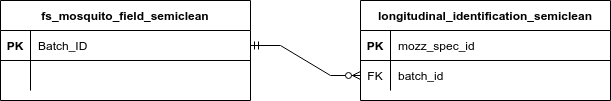

The diagram above was exported from draw.io. Its source (the exported page's mxGraphModel, read from the mxfile embedded in the PNG):
<mxGraphModel dx="1674" dy="776" grid="1" gridSize="10" guides="1" tooltips="1" connect="1" arrows="1" fold="1" page="1" pageScale="1" pageWidth="850" pageHeight="1100" math="0" shadow="0" extFonts="Permanent Marker^https://fonts.googleapis.com/css?family=Permanent+Marker">
  <root>
    <mxCell id="0" />
    <mxCell id="1" parent="0" />
    <mxCell id="C-vyLk0tnHw3VtMMgP7b-2" value="longitudinal_identification_semiclean" style="shape=table;startSize=30;container=1;collapsible=1;childLayout=tableLayout;fixedRows=1;rowLines=0;fontStyle=1;align=center;resizeLast=1;" parent="1" vertex="1">
      <mxGeometry x="470" y="120" width="250" height="100" as="geometry" />
    </mxCell>
    <mxCell id="C-vyLk0tnHw3VtMMgP7b-3" value="" style="shape=partialRectangle;collapsible=0;dropTarget=0;pointerEvents=0;fillColor=none;points=[[0,0.5],[1,0.5]];portConstraint=eastwest;top=0;left=0;right=0;bottom=1;" parent="C-vyLk0tnHw3VtMMgP7b-2" vertex="1">
      <mxGeometry y="30" width="250" height="30" as="geometry" />
    </mxCell>
    <mxCell id="C-vyLk0tnHw3VtMMgP7b-4" value="PK" style="shape=partialRectangle;overflow=hidden;connectable=0;fillColor=none;top=0;left=0;bottom=0;right=0;fontStyle=1;" parent="C-vyLk0tnHw3VtMMgP7b-3" vertex="1">
      <mxGeometry width="30" height="30" as="geometry">
        <mxRectangle width="30" height="30" as="alternateBounds" />
      </mxGeometry>
    </mxCell>
    <mxCell id="C-vyLk0tnHw3VtMMgP7b-5" value="mozz_spec_id" style="shape=partialRectangle;overflow=hidden;connectable=0;fillColor=none;top=0;left=0;bottom=0;right=0;align=left;spacingLeft=6;fontStyle=0;" parent="C-vyLk0tnHw3VtMMgP7b-3" vertex="1">
      <mxGeometry x="30" width="220" height="30" as="geometry">
        <mxRectangle width="220" height="30" as="alternateBounds" />
      </mxGeometry>
    </mxCell>
    <mxCell id="C-vyLk0tnHw3VtMMgP7b-6" value="" style="shape=partialRectangle;collapsible=0;dropTarget=0;pointerEvents=0;fillColor=none;points=[[0,0.5],[1,0.5]];portConstraint=eastwest;top=0;left=0;right=0;bottom=0;" parent="C-vyLk0tnHw3VtMMgP7b-2" vertex="1">
      <mxGeometry y="60" width="250" height="30" as="geometry" />
    </mxCell>
    <mxCell id="C-vyLk0tnHw3VtMMgP7b-7" value="FK" style="shape=partialRectangle;overflow=hidden;connectable=0;fillColor=none;top=0;left=0;bottom=0;right=0;" parent="C-vyLk0tnHw3VtMMgP7b-6" vertex="1">
      <mxGeometry width="30" height="30" as="geometry">
        <mxRectangle width="30" height="30" as="alternateBounds" />
      </mxGeometry>
    </mxCell>
    <mxCell id="C-vyLk0tnHw3VtMMgP7b-8" value="batch_id" style="shape=partialRectangle;overflow=hidden;connectable=0;fillColor=none;top=0;left=0;bottom=0;right=0;align=left;spacingLeft=6;" parent="C-vyLk0tnHw3VtMMgP7b-6" vertex="1">
      <mxGeometry x="30" width="220" height="30" as="geometry">
        <mxRectangle width="220" height="30" as="alternateBounds" />
      </mxGeometry>
    </mxCell>
    <mxCell id="C-vyLk0tnHw3VtMMgP7b-23" value="fs_mosquito_field_semiclean" style="shape=table;startSize=30;container=1;collapsible=1;childLayout=tableLayout;fixedRows=1;rowLines=0;fontStyle=1;align=center;resizeLast=1;" parent="1" vertex="1">
      <mxGeometry x="110" y="120" width="250" height="100" as="geometry" />
    </mxCell>
    <mxCell id="C-vyLk0tnHw3VtMMgP7b-24" value="" style="shape=partialRectangle;collapsible=0;dropTarget=0;pointerEvents=0;fillColor=none;points=[[0,0.5],[1,0.5]];portConstraint=eastwest;top=0;left=0;right=0;bottom=1;" parent="C-vyLk0tnHw3VtMMgP7b-23" vertex="1">
      <mxGeometry y="30" width="250" height="30" as="geometry" />
    </mxCell>
    <mxCell id="C-vyLk0tnHw3VtMMgP7b-25" value="PK" style="shape=partialRectangle;overflow=hidden;connectable=0;fillColor=none;top=0;left=0;bottom=0;right=0;fontStyle=1;" parent="C-vyLk0tnHw3VtMMgP7b-24" vertex="1">
      <mxGeometry width="30" height="30" as="geometry">
        <mxRectangle width="30" height="30" as="alternateBounds" />
      </mxGeometry>
    </mxCell>
    <mxCell id="C-vyLk0tnHw3VtMMgP7b-26" value="Batch_ID" style="shape=partialRectangle;overflow=hidden;connectable=0;fillColor=none;top=0;left=0;bottom=0;right=0;align=left;spacingLeft=6;fontStyle=0;" parent="C-vyLk0tnHw3VtMMgP7b-24" vertex="1">
      <mxGeometry x="30" width="220" height="30" as="geometry">
        <mxRectangle width="220" height="30" as="alternateBounds" />
      </mxGeometry>
    </mxCell>
    <mxCell id="C-vyLk0tnHw3VtMMgP7b-27" value="" style="shape=partialRectangle;collapsible=0;dropTarget=0;pointerEvents=0;fillColor=none;points=[[0,0.5],[1,0.5]];portConstraint=eastwest;top=0;left=0;right=0;bottom=0;" parent="C-vyLk0tnHw3VtMMgP7b-23" vertex="1">
      <mxGeometry y="60" width="250" height="30" as="geometry" />
    </mxCell>
    <mxCell id="C-vyLk0tnHw3VtMMgP7b-28" value="" style="shape=partialRectangle;overflow=hidden;connectable=0;fillColor=none;top=0;left=0;bottom=0;right=0;" parent="C-vyLk0tnHw3VtMMgP7b-27" vertex="1">
      <mxGeometry width="30" height="30" as="geometry">
        <mxRectangle width="30" height="30" as="alternateBounds" />
      </mxGeometry>
    </mxCell>
    <mxCell id="C-vyLk0tnHw3VtMMgP7b-29" value="" style="shape=partialRectangle;overflow=hidden;connectable=0;fillColor=none;top=0;left=0;bottom=0;right=0;align=left;spacingLeft=6;" parent="C-vyLk0tnHw3VtMMgP7b-27" vertex="1">
      <mxGeometry x="30" width="220" height="30" as="geometry">
        <mxRectangle width="220" height="30" as="alternateBounds" />
      </mxGeometry>
    </mxCell>
    <mxCell id="TWdXIw8NnXSc8Ecj5ErT-1" value="" style="edgeStyle=entityRelationEdgeStyle;fontSize=12;html=1;endArrow=ERzeroToMany;startArrow=ERmandOne;rounded=0;exitX=1;exitY=0.5;exitDx=0;exitDy=0;" edge="1" parent="1" source="C-vyLk0tnHw3VtMMgP7b-24" target="C-vyLk0tnHw3VtMMgP7b-6">
      <mxGeometry width="100" height="100" relative="1" as="geometry">
        <mxPoint x="340" y="390" as="sourcePoint" />
        <mxPoint x="440" y="290" as="targetPoint" />
      </mxGeometry>
    </mxCell>
  </root>
</mxGraphModel>